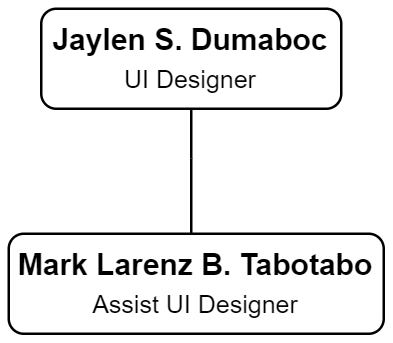

The diagram above was exported from draw.io. Its source (the exported page's mxGraphModel, read from the mxfile embedded in the PNG):
<mxGraphModel dx="645" dy="315" grid="1" gridSize="10" guides="1" tooltips="1" connect="1" arrows="1" fold="1" page="1" pageScale="1" pageWidth="827" pageHeight="1169" math="0" shadow="0">
  <root>
    <mxCell id="0" />
    <mxCell id="1" parent="0" />
    <mxCell id="ntR0RKlPZzec-xZTpkEd-1" value="&lt;font face=&quot;arial&quot;&gt;&lt;b style=&quot;&quot;&gt;Jaylen S. Dumaboc&lt;/b&gt;&lt;br&gt;&lt;span style=&quot;font-size: 10px;&quot;&gt;UI Designer&lt;/span&gt;&lt;br&gt;&lt;/font&gt;" style="rounded=1;whiteSpace=wrap;html=1;" vertex="1" parent="1">
      <mxGeometry x="412" y="160" width="120" height="40" as="geometry" />
    </mxCell>
    <mxCell id="ntR0RKlPZzec-xZTpkEd-4" value="&lt;font face=&quot;arial&quot;&gt;&lt;b&gt;Mark Larenz B. Tabotabo&lt;/b&gt;&lt;br&gt;&lt;span style=&quot;font-size: 10px;&quot;&gt;Assist UI Designer&lt;/span&gt;&lt;br&gt;&lt;/font&gt;" style="rounded=1;whiteSpace=wrap;html=1;" vertex="1" parent="1">
      <mxGeometry x="399" y="250" width="150" height="40" as="geometry" />
    </mxCell>
    <mxCell id="ntR0RKlPZzec-xZTpkEd-5" value="" style="endArrow=none;html=1;rounded=0;entryX=0.5;entryY=1;entryDx=0;entryDy=0;" edge="1" parent="1" target="ntR0RKlPZzec-xZTpkEd-1">
      <mxGeometry width="50" height="50" relative="1" as="geometry">
        <mxPoint x="472" y="220" as="sourcePoint" />
        <mxPoint x="492" y="300" as="targetPoint" />
      </mxGeometry>
    </mxCell>
    <mxCell id="ntR0RKlPZzec-xZTpkEd-13" value="" style="endArrow=none;html=1;rounded=0;exitX=0.5;exitY=0;exitDx=0;exitDy=0;" edge="1" parent="1">
      <mxGeometry width="50" height="50" relative="1" as="geometry">
        <mxPoint x="472" y="250" as="sourcePoint" />
        <mxPoint x="472" y="220" as="targetPoint" />
      </mxGeometry>
    </mxCell>
  </root>
</mxGraphModel>